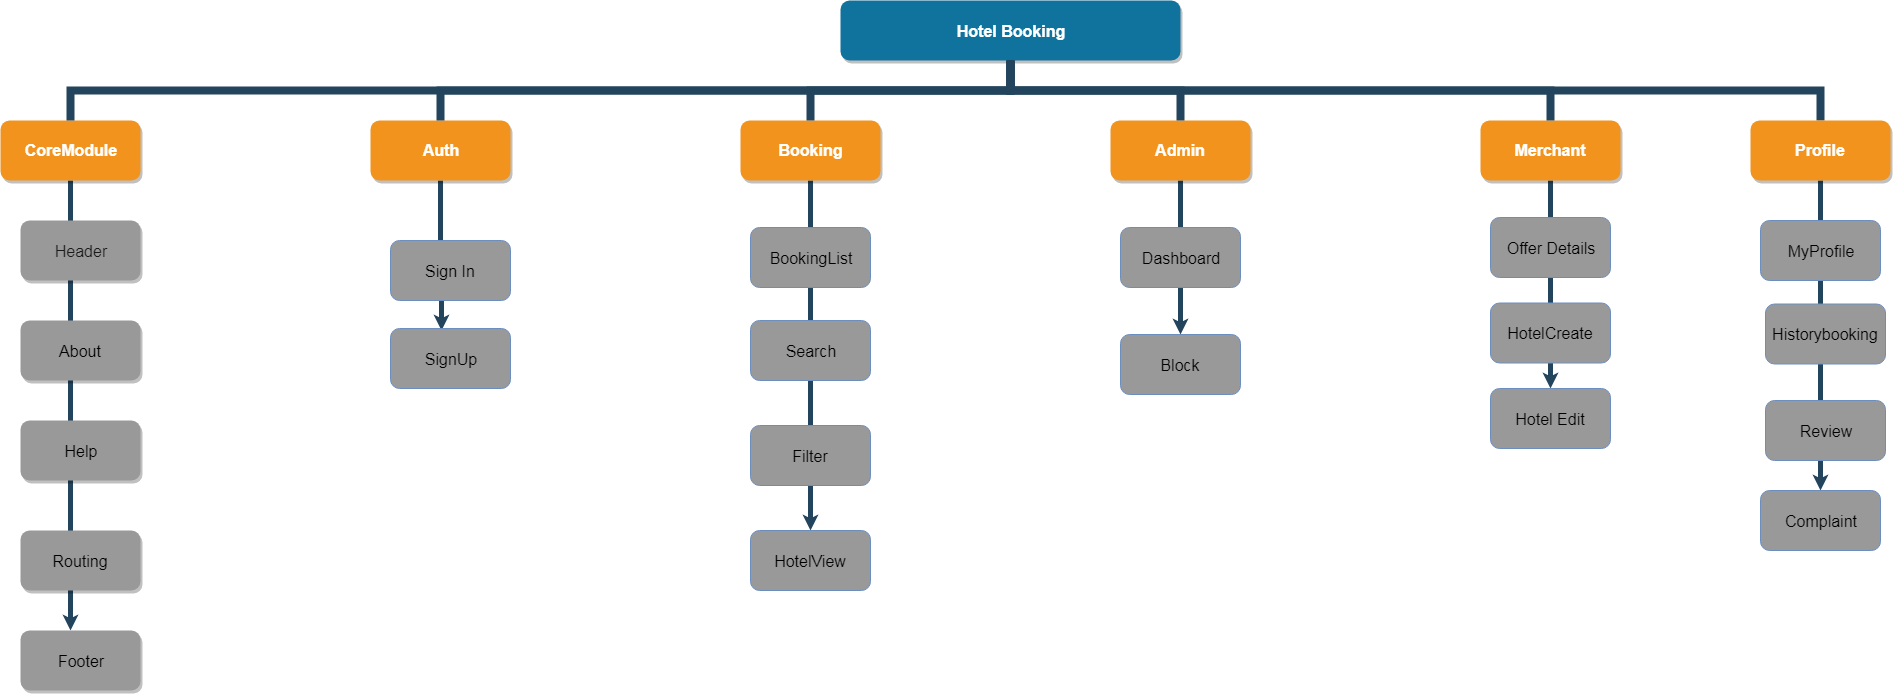

The diagram above was exported from draw.io. Its source (the exported page's mxGraphModel, read from the mxfile embedded in the PNG):
<mxGraphModel dx="840" dy="435" grid="1" gridSize="10" guides="1" tooltips="1" connect="1" arrows="1" fold="1" page="1" pageScale="1" pageWidth="1169" pageHeight="826" background="#ffffff" math="0" shadow="0">
  <root>
    <mxCell id="0" />
    <mxCell id="1" parent="0" />
    <mxCell id="pvLc424ZjKwKqrdrav5N-322" style="edgeStyle=orthogonalEdgeStyle;rounded=0;orthogonalLoop=1;jettySize=auto;html=1;exitX=0.5;exitY=1;exitDx=0;exitDy=0;startArrow=none;startFill=0;endSize=0;strokeColor=#23445D;strokeWidth=5;fontSize=16;" edge="1" parent="1" source="pvLc424ZjKwKqrdrav5N-313" target="pvLc424ZjKwKqrdrav5N-259">
      <mxGeometry relative="1" as="geometry" />
    </mxCell>
    <mxCell id="2" value="Hotel Booking" style="whiteSpace=wrap;rounded=1;shadow=1;fillColor=#10739E;strokeColor=none;fontColor=#FFFFFF;fontStyle=1;fontSize=16;" parent="1" vertex="1">
      <mxGeometry x="1000" y="50" width="340" height="60" as="geometry" />
    </mxCell>
    <mxCell id="pvLc424ZjKwKqrdrav5N-279" style="edgeStyle=orthogonalEdgeStyle;rounded=0;orthogonalLoop=1;jettySize=auto;html=1;exitX=0.5;exitY=1;exitDx=0;exitDy=0;entryX=0.417;entryY=0;entryDx=0;entryDy=0;entryPerimeter=0;startArrow=none;startFill=0;endSize=0;strokeColor=#23445D;strokeWidth=5;fontSize=16;" edge="1" parent="1" source="3" target="pvLc424ZjKwKqrdrav5N-326">
      <mxGeometry relative="1" as="geometry" />
    </mxCell>
    <mxCell id="3" value="CoreModule" style="whiteSpace=wrap;rounded=1;fillColor=#F2931E;strokeColor=none;shadow=1;fontColor=#FFFFFF;fontStyle=1;fontSize=16;" parent="1" vertex="1">
      <mxGeometry x="160" y="169.9999999999998" width="140" height="60" as="geometry" />
    </mxCell>
    <mxCell id="pvLc424ZjKwKqrdrav5N-281" style="edgeStyle=orthogonalEdgeStyle;rounded=0;orthogonalLoop=1;jettySize=auto;html=1;exitX=0.5;exitY=1;exitDx=0;exitDy=0;entryX=0.425;entryY=0.033;entryDx=0;entryDy=0;entryPerimeter=0;startArrow=none;startFill=0;endSize=0;strokeColor=#23445D;strokeWidth=5;fontSize=16;" edge="1" parent="1" source="4" target="pvLc424ZjKwKqrdrav5N-243">
      <mxGeometry relative="1" as="geometry" />
    </mxCell>
    <mxCell id="4" value="Auth" style="whiteSpace=wrap;rounded=1;fillColor=#F2931E;strokeColor=none;shadow=1;fontColor=#FFFFFF;fontStyle=1;fontSize=16;" parent="1" vertex="1">
      <mxGeometry x="530" y="169.9999999999998" width="140" height="60" as="geometry" />
    </mxCell>
    <mxCell id="pvLc424ZjKwKqrdrav5N-282" style="edgeStyle=orthogonalEdgeStyle;rounded=0;orthogonalLoop=1;jettySize=auto;html=1;exitX=0.5;exitY=1;exitDx=0;exitDy=0;entryX=0.5;entryY=0;entryDx=0;entryDy=0;startArrow=none;startFill=0;endSize=0;strokeColor=#23445D;strokeWidth=5;fontSize=16;" edge="1" parent="1" source="6" target="pvLc424ZjKwKqrdrav5N-247">
      <mxGeometry relative="1" as="geometry" />
    </mxCell>
    <mxCell id="6" value="Booking" style="whiteSpace=wrap;rounded=1;fillColor=#F2931E;strokeColor=none;shadow=1;fontColor=#FFFFFF;fontStyle=1;fontSize=16;" parent="1" vertex="1">
      <mxGeometry x="900" y="169.9999999999998" width="140" height="60" as="geometry" />
    </mxCell>
    <mxCell id="pvLc424ZjKwKqrdrav5N-284" style="edgeStyle=orthogonalEdgeStyle;rounded=0;orthogonalLoop=1;jettySize=auto;html=1;exitX=0.5;exitY=1;exitDx=0;exitDy=0;startArrow=none;startFill=0;endSize=0;strokeColor=#23445D;strokeWidth=5;fontSize=16;" edge="1" parent="1" source="7" target="pvLc424ZjKwKqrdrav5N-250">
      <mxGeometry relative="1" as="geometry" />
    </mxCell>
    <mxCell id="7" value="Admin" style="whiteSpace=wrap;rounded=1;fillColor=#F2931E;strokeColor=none;shadow=1;fontColor=#FFFFFF;fontStyle=1;fontSize=16;" parent="1" vertex="1">
      <mxGeometry x="1270" y="169.9999999999998" width="140" height="60" as="geometry" />
    </mxCell>
    <mxCell id="pvLc424ZjKwKqrdrav5N-286" style="edgeStyle=orthogonalEdgeStyle;rounded=0;orthogonalLoop=1;jettySize=auto;html=1;exitX=0.5;exitY=1;exitDx=0;exitDy=0;entryX=0.5;entryY=0;entryDx=0;entryDy=0;startArrow=none;startFill=0;endSize=0;strokeColor=#23445D;strokeWidth=5;fontSize=16;" edge="1" parent="1" source="8" target="pvLc424ZjKwKqrdrav5N-253">
      <mxGeometry relative="1" as="geometry" />
    </mxCell>
    <mxCell id="8" value="Merchant" style="whiteSpace=wrap;rounded=1;fillColor=#F2931E;strokeColor=none;shadow=1;fontColor=#FFFFFF;fontStyle=1;fontSize=16;" parent="1" vertex="1">
      <mxGeometry x="1640" y="169.9999999999998" width="140" height="60" as="geometry" />
    </mxCell>
    <mxCell id="23" value="Header" style="whiteSpace=wrap;rounded=1;fillColor=#999999;strokeColor=none;shadow=1;fontColor=#1A1A1A;fontStyle=0;fontSize=16;" parent="1" vertex="1">
      <mxGeometry x="179.99999999999994" y="270.0000000000001" width="120" height="60" as="geometry" />
    </mxCell>
    <mxCell id="24" value="About" style="whiteSpace=wrap;rounded=1;fillColor=#999999;strokeColor=none;shadow=1;fontColor=#000000;fontStyle=0;fontSize=16;" parent="1" vertex="1">
      <mxGeometry x="180.0000000000001" y="370.0000000000001" width="120" height="60" as="geometry" />
    </mxCell>
    <mxCell id="25" value="Help" style="whiteSpace=wrap;rounded=1;fillColor=#999999;strokeColor=none;shadow=1;fontColor=#000000;fontStyle=0;fontSize=16;" parent="1" vertex="1">
      <mxGeometry x="180.00000000000006" y="470.0000000000001" width="120" height="60" as="geometry" />
    </mxCell>
    <mxCell id="26" value="Routing" style="whiteSpace=wrap;rounded=1;fillColor=#999999;strokeColor=none;shadow=1;fontColor=#000000;fontStyle=0;fontSize=16;" parent="1" vertex="1">
      <mxGeometry x="180.0000000000002" y="580.0000000000001" width="120" height="60" as="geometry" />
    </mxCell>
    <mxCell id="229" value="" style="edgeStyle=elbowEdgeStyle;elbow=vertical;rounded=0;fontColor=#000000;endArrow=none;endFill=0;strokeWidth=8;strokeColor=#23445D;fontSize=16;" parent="1" source="2" target="3" edge="1">
      <mxGeometry width="100" height="100" relative="1" as="geometry">
        <mxPoint x="540" y="140" as="sourcePoint" />
        <mxPoint x="640" y="40" as="targetPoint" />
      </mxGeometry>
    </mxCell>
    <mxCell id="230" value="" style="edgeStyle=elbowEdgeStyle;elbow=vertical;rounded=0;fontColor=#000000;endArrow=none;endFill=0;strokeWidth=8;strokeColor=#23445D;fontSize=16;" parent="1" source="2" target="4" edge="1">
      <mxGeometry width="100" height="100" relative="1" as="geometry">
        <mxPoint x="550" y="150" as="sourcePoint" />
        <mxPoint x="650" y="50" as="targetPoint" />
      </mxGeometry>
    </mxCell>
    <mxCell id="231" value="" style="edgeStyle=elbowEdgeStyle;elbow=vertical;rounded=0;fontColor=#000000;endArrow=none;endFill=0;strokeWidth=8;strokeColor=#23445D;fontSize=16;" parent="1" source="2" target="6" edge="1">
      <mxGeometry width="100" height="100" relative="1" as="geometry">
        <mxPoint x="560" y="160" as="sourcePoint" />
        <mxPoint x="660" y="60" as="targetPoint" />
      </mxGeometry>
    </mxCell>
    <mxCell id="232" value="" style="edgeStyle=elbowEdgeStyle;elbow=vertical;rounded=0;fontColor=#000000;endArrow=none;endFill=0;strokeWidth=8;strokeColor=#23445D;fontSize=16;" parent="1" source="2" target="7" edge="1">
      <mxGeometry width="100" height="100" relative="1" as="geometry">
        <mxPoint x="570" y="170" as="sourcePoint" />
        <mxPoint x="670" y="70" as="targetPoint" />
      </mxGeometry>
    </mxCell>
    <mxCell id="233" value="" style="edgeStyle=elbowEdgeStyle;elbow=vertical;rounded=0;fontColor=#000000;endArrow=none;endFill=0;strokeWidth=8;strokeColor=#23445D;fontSize=16;" parent="1" source="2" target="8" edge="1">
      <mxGeometry width="100" height="100" relative="1" as="geometry">
        <mxPoint x="580" y="180" as="sourcePoint" />
        <mxPoint x="680" y="80" as="targetPoint" />
      </mxGeometry>
    </mxCell>
    <mxCell id="pvLc424ZjKwKqrdrav5N-242" value="Sign In" style="rounded=1;whiteSpace=wrap;html=1;fillColor=#999999;strokeColor=#6C8EBF;fontSize=16;" vertex="1" parent="1">
      <mxGeometry x="550" y="290" width="120" height="60" as="geometry" />
    </mxCell>
    <mxCell id="pvLc424ZjKwKqrdrav5N-243" value="SignUp" style="rounded=1;whiteSpace=wrap;html=1;strokeColor=#6C8EBF;fillColor=#999999;fontSize=16;" vertex="1" parent="1">
      <mxGeometry x="550" y="378" width="120" height="60" as="geometry" />
    </mxCell>
    <mxCell id="pvLc424ZjKwKqrdrav5N-244" value="BookingList" style="rounded=1;whiteSpace=wrap;html=1;strokeColor=#6C8EBF;fillColor=#999999;fontSize=16;" vertex="1" parent="1">
      <mxGeometry x="910" y="277" width="120" height="60" as="geometry" />
    </mxCell>
    <mxCell id="pvLc424ZjKwKqrdrav5N-245" value="Search" style="rounded=1;whiteSpace=wrap;html=1;strokeColor=#6C8EBF;fillColor=#999999;fontSize=16;" vertex="1" parent="1">
      <mxGeometry x="910" y="370" width="120" height="60" as="geometry" />
    </mxCell>
    <mxCell id="pvLc424ZjKwKqrdrav5N-246" value="Filter" style="rounded=1;whiteSpace=wrap;html=1;strokeColor=#6C8EBF;fillColor=#999999;fontSize=16;" vertex="1" parent="1">
      <mxGeometry x="910" y="475" width="120" height="60" as="geometry" />
    </mxCell>
    <mxCell id="pvLc424ZjKwKqrdrav5N-247" value="HotelView" style="rounded=1;whiteSpace=wrap;html=1;strokeColor=#6C8EBF;fillColor=#999999;fontSize=16;" vertex="1" parent="1">
      <mxGeometry x="910" y="580" width="120" height="60" as="geometry" />
    </mxCell>
    <mxCell id="pvLc424ZjKwKqrdrav5N-249" value="Dashboard" style="rounded=1;whiteSpace=wrap;html=1;strokeColor=#6C8EBF;fillColor=#999999;fontSize=16;" vertex="1" parent="1">
      <mxGeometry x="1280" y="277" width="120" height="60" as="geometry" />
    </mxCell>
    <mxCell id="pvLc424ZjKwKqrdrav5N-250" value="Block" style="rounded=1;whiteSpace=wrap;html=1;strokeColor=#6C8EBF;fillColor=#999999;fontSize=16;" vertex="1" parent="1">
      <mxGeometry x="1280" y="384" width="120" height="60" as="geometry" />
    </mxCell>
    <mxCell id="pvLc424ZjKwKqrdrav5N-251" value="Offer Details" style="rounded=1;whiteSpace=wrap;html=1;strokeColor=#6C8EBF;fillColor=#999999;fontSize=16;" vertex="1" parent="1">
      <mxGeometry x="1650" y="267" width="120" height="60" as="geometry" />
    </mxCell>
    <mxCell id="pvLc424ZjKwKqrdrav5N-252" value="HotelCreate" style="rounded=1;whiteSpace=wrap;html=1;strokeColor=#6C8EBF;fillColor=#999999;fontSize=16;" vertex="1" parent="1">
      <mxGeometry x="1650" y="352.5" width="120" height="60" as="geometry" />
    </mxCell>
    <mxCell id="pvLc424ZjKwKqrdrav5N-253" value="Hotel Edit" style="rounded=1;whiteSpace=wrap;html=1;strokeColor=#6C8EBF;fillColor=#999999;fontSize=16;" vertex="1" parent="1">
      <mxGeometry x="1650" y="438" width="120" height="60" as="geometry" />
    </mxCell>
    <mxCell id="pvLc424ZjKwKqrdrav5N-256" value="MyProfile" style="rounded=1;whiteSpace=wrap;html=1;strokeColor=#6C8EBF;fillColor=#999999;fontSize=16;" vertex="1" parent="1">
      <mxGeometry x="1920" y="270" width="120" height="60" as="geometry" />
    </mxCell>
    <mxCell id="pvLc424ZjKwKqrdrav5N-257" value="Historybooking" style="rounded=1;whiteSpace=wrap;html=1;strokeColor=#6C8EBF;fillColor=#999999;fontSize=16;" vertex="1" parent="1">
      <mxGeometry x="1925" y="353.5" width="120" height="60" as="geometry" />
    </mxCell>
    <mxCell id="pvLc424ZjKwKqrdrav5N-258" value="Review" style="rounded=1;whiteSpace=wrap;html=1;strokeColor=#6C8EBF;fillColor=#999999;fontSize=16;" vertex="1" parent="1">
      <mxGeometry x="1925" y="450" width="120" height="60" as="geometry" />
    </mxCell>
    <mxCell id="pvLc424ZjKwKqrdrav5N-259" value="Complaint" style="rounded=1;whiteSpace=wrap;html=1;strokeColor=#6C8EBF;fillColor=#999999;fontSize=16;" vertex="1" parent="1">
      <mxGeometry x="1920" y="540" width="120" height="60" as="geometry" />
    </mxCell>
    <mxCell id="pvLc424ZjKwKqrdrav5N-297" value="" style="edgeStyle=elbowEdgeStyle;elbow=vertical;rounded=0;fontColor=#000000;endArrow=none;endFill=0;strokeWidth=8;strokeColor=#23445D;fontSize=16;" edge="1" parent="1">
      <mxGeometry width="100" height="100" relative="1" as="geometry">
        <mxPoint x="1170" y="110" as="sourcePoint" />
        <mxPoint x="1980" y="169.99999999999977" as="targetPoint" />
      </mxGeometry>
    </mxCell>
    <mxCell id="pvLc424ZjKwKqrdrav5N-313" value="Profile" style="whiteSpace=wrap;rounded=1;fillColor=#F2931E;strokeColor=none;shadow=1;fontColor=#FFFFFF;fontStyle=1;fontSize=16;" vertex="1" parent="1">
      <mxGeometry x="1910" y="169.9999999999998" width="140" height="60" as="geometry" />
    </mxCell>
    <mxCell id="pvLc424ZjKwKqrdrav5N-326" value="Footer" style="whiteSpace=wrap;rounded=1;fillColor=#999999;strokeColor=none;shadow=1;fontColor=#000000;fontStyle=0;fontSize=16;" vertex="1" parent="1">
      <mxGeometry x="180.0000000000002" y="680.0000000000001" width="120" height="60" as="geometry" />
    </mxCell>
  </root>
</mxGraphModel>